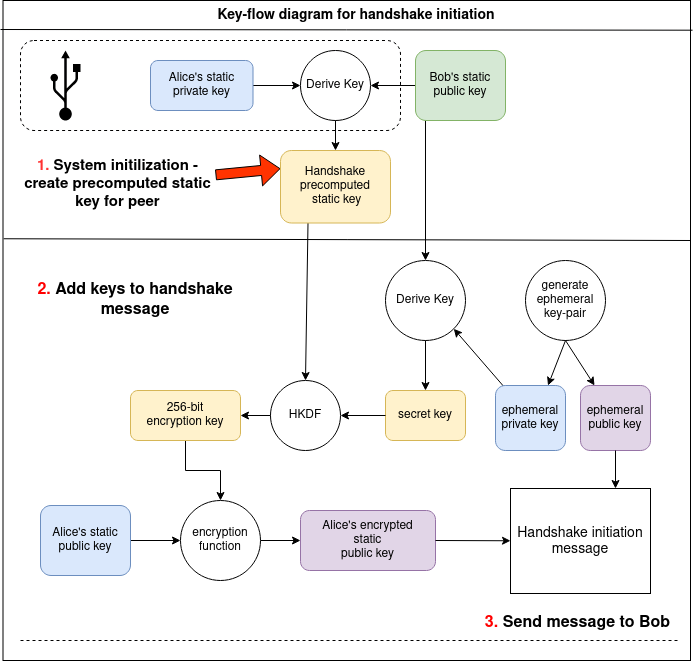

The diagram above was exported from draw.io. Its source (the exported page's mxGraphModel, read from the mxfile embedded in the PNG):
<mxGraphModel dx="1847" dy="1104" grid="1" gridSize="10" guides="1" tooltips="1" connect="1" arrows="1" fold="1" page="1" pageScale="1" pageWidth="850" pageHeight="1100" math="0" shadow="0">
  <root>
    <mxCell id="0" />
    <mxCell id="1" parent="0" />
    <mxCell id="_aFEss-EKUObLNYyiPZD-71" value="" style="rounded=0;whiteSpace=wrap;html=1;fontSize=14;" parent="1" vertex="1">
      <mxGeometry x="12.5" y="10" width="687.5" height="660" as="geometry" />
    </mxCell>
    <mxCell id="t1yOO__PXSZACdeU09YV-3" value="" style="rounded=1;whiteSpace=wrap;html=1;fontSize=15;fontColor=#FF0000;sketch=0;fillColor=none;dashed=1;glass=0;shadow=0;strokeColor=default;" vertex="1" parent="1">
      <mxGeometry x="30" y="50" width="380" height="90" as="geometry" />
    </mxCell>
    <mxCell id="_aFEss-EKUObLNYyiPZD-55" value="" style="endArrow=classic;html=1;fontColor=#FF3333;rounded=0;entryX=1;entryY=1;entryDx=0;entryDy=0;exitX=0.786;exitY=0.846;exitDx=0;exitDy=0;exitPerimeter=0;" parent="1" source="_aFEss-EKUObLNYyiPZD-16" target="_aFEss-EKUObLNYyiPZD-21" edge="1">
      <mxGeometry width="50" height="50" relative="1" as="geometry">
        <mxPoint x="540" y="360" as="sourcePoint" />
        <mxPoint x="605" y="430" as="targetPoint" />
      </mxGeometry>
    </mxCell>
    <mxCell id="_aFEss-EKUObLNYyiPZD-52" value="" style="endArrow=classic;html=1;fontColor=#FF3333;rounded=0;fontSize=14;exitX=0.25;exitY=1;exitDx=0;exitDy=0;entryX=0.5;entryY=0;entryDx=0;entryDy=0;" parent="1" source="_aFEss-EKUObLNYyiPZD-6" target="_aFEss-EKUObLNYyiPZD-27" edge="1">
      <mxGeometry width="50" height="50" relative="1" as="geometry">
        <mxPoint x="250" y="430" as="sourcePoint" />
        <mxPoint x="300" y="380" as="targetPoint" />
      </mxGeometry>
    </mxCell>
    <mxCell id="_aFEss-EKUObLNYyiPZD-25" value="" style="endArrow=classic;html=1;fontColor=#FF3333;rounded=0;entryX=0.5;entryY=0;entryDx=0;entryDy=0;exitX=0.111;exitY=0.214;exitDx=0;exitDy=0;exitPerimeter=0;" parent="1" source="_aFEss-EKUObLNYyiPZD-3" target="_aFEss-EKUObLNYyiPZD-21" edge="1">
      <mxGeometry width="50" height="50" relative="1" as="geometry">
        <mxPoint x="435" y="130" as="sourcePoint" />
        <mxPoint x="450" y="100" as="targetPoint" />
      </mxGeometry>
    </mxCell>
    <mxCell id="_aFEss-EKUObLNYyiPZD-1" value="Derive Key" style="ellipse;whiteSpace=wrap;html=1;aspect=fixed;" parent="1" vertex="1">
      <mxGeometry x="310" y="60" width="70" height="70" as="geometry" />
    </mxCell>
    <mxCell id="_aFEss-EKUObLNYyiPZD-4" value="" style="edgeStyle=orthogonalEdgeStyle;rounded=0;orthogonalLoop=1;jettySize=auto;html=1;" parent="1" source="_aFEss-EKUObLNYyiPZD-2" target="_aFEss-EKUObLNYyiPZD-1" edge="1">
      <mxGeometry relative="1" as="geometry" />
    </mxCell>
    <mxCell id="_aFEss-EKUObLNYyiPZD-2" value="&lt;div&gt;Alice's static &lt;br&gt;&lt;/div&gt;&lt;div&gt;private key&lt;/div&gt;" style="rounded=1;whiteSpace=wrap;html=1;fillColor=#dae8fc;strokeColor=#6c8ebf;" parent="1" vertex="1">
      <mxGeometry x="160" y="70" width="102.5" height="50" as="geometry" />
    </mxCell>
    <mxCell id="_aFEss-EKUObLNYyiPZD-42" value="" style="edgeStyle=orthogonalEdgeStyle;rounded=0;orthogonalLoop=1;jettySize=auto;html=1;" parent="1" source="_aFEss-EKUObLNYyiPZD-3" target="_aFEss-EKUObLNYyiPZD-1" edge="1">
      <mxGeometry relative="1" as="geometry" />
    </mxCell>
    <mxCell id="_aFEss-EKUObLNYyiPZD-3" value="&lt;div&gt;Bob's static &lt;br&gt;&lt;/div&gt;&lt;div&gt;public key&lt;/div&gt;" style="rounded=1;whiteSpace=wrap;html=1;fillColor=#d5e8d4;strokeColor=#82b366;" parent="1" vertex="1">
      <mxGeometry x="425" y="60" width="90" height="70" as="geometry" />
    </mxCell>
    <mxCell id="_aFEss-EKUObLNYyiPZD-6" value="&lt;div&gt;Handshake&lt;/div&gt;&lt;div&gt;precomputed&lt;/div&gt;&lt;div&gt;&amp;nbsp;static key&lt;/div&gt;" style="rounded=1;whiteSpace=wrap;html=1;fillColor=#fff2cc;strokeColor=#d6b656;" parent="1" vertex="1">
      <mxGeometry x="290" y="160" width="110" height="72.5" as="geometry" />
    </mxCell>
    <mxCell id="_aFEss-EKUObLNYyiPZD-15" value="&lt;div&gt;generate &lt;br&gt;&lt;/div&gt;&lt;div&gt;ephemeral &lt;br&gt;&lt;/div&gt;&lt;div&gt;key-pair&lt;br&gt;&lt;/div&gt;" style="ellipse;whiteSpace=wrap;html=1;aspect=fixed;" parent="1" vertex="1">
      <mxGeometry x="535" y="270" width="80" height="80" as="geometry" />
    </mxCell>
    <mxCell id="_aFEss-EKUObLNYyiPZD-16" value="&lt;div&gt;ephemeral &lt;br&gt;&lt;/div&gt;&lt;div&gt;private key&lt;/div&gt;" style="rounded=1;whiteSpace=wrap;html=1;fillColor=#dae8fc;strokeColor=#6c8ebf;" parent="1" vertex="1">
      <mxGeometry x="505" y="395" width="70" height="65" as="geometry" />
    </mxCell>
    <mxCell id="_aFEss-EKUObLNYyiPZD-19" value="" style="endArrow=classic;html=1;fontColor=#FF3333;rounded=0;exitX=0.5;exitY=1;exitDx=0;exitDy=0;" parent="1" source="_aFEss-EKUObLNYyiPZD-15" target="_aFEss-EKUObLNYyiPZD-56" edge="1">
      <mxGeometry width="50" height="50" relative="1" as="geometry">
        <mxPoint x="685" y="565" as="sourcePoint" />
        <mxPoint x="605" y="392.5" as="targetPoint" />
      </mxGeometry>
    </mxCell>
    <mxCell id="_aFEss-EKUObLNYyiPZD-21" value="Derive Key" style="ellipse;whiteSpace=wrap;html=1;aspect=fixed;" parent="1" vertex="1">
      <mxGeometry x="395" y="270" width="80" height="80" as="geometry" />
    </mxCell>
    <mxCell id="_aFEss-EKUObLNYyiPZD-27" value="HKDF" style="ellipse;whiteSpace=wrap;html=1;aspect=fixed;" parent="1" vertex="1">
      <mxGeometry x="280" y="390" width="70" height="70" as="geometry" />
    </mxCell>
    <mxCell id="_aFEss-EKUObLNYyiPZD-28" value="secret key" style="rounded=1;whiteSpace=wrap;html=1;fillColor=#fff2cc;strokeColor=#d6b656;" parent="1" vertex="1">
      <mxGeometry x="395" y="400" width="80" height="50" as="geometry" />
    </mxCell>
    <mxCell id="_aFEss-EKUObLNYyiPZD-29" value="" style="endArrow=classic;html=1;fontColor=#FF3333;rounded=0;exitX=0.5;exitY=1;exitDx=0;exitDy=0;entryX=0.5;entryY=0;entryDx=0;entryDy=0;" parent="1" source="_aFEss-EKUObLNYyiPZD-21" target="_aFEss-EKUObLNYyiPZD-28" edge="1">
      <mxGeometry width="50" height="50" relative="1" as="geometry">
        <mxPoint x="345" y="395" as="sourcePoint" />
        <mxPoint x="455" y="400" as="targetPoint" />
      </mxGeometry>
    </mxCell>
    <mxCell id="_aFEss-EKUObLNYyiPZD-30" value="" style="endArrow=classic;html=1;fontColor=#FF3333;rounded=0;entryX=1;entryY=0.5;entryDx=0;entryDy=0;" parent="1" source="_aFEss-EKUObLNYyiPZD-28" target="_aFEss-EKUObLNYyiPZD-27" edge="1">
      <mxGeometry width="50" height="50" relative="1" as="geometry">
        <mxPoint x="495" y="440" as="sourcePoint" />
        <mxPoint x="335" y="510" as="targetPoint" />
      </mxGeometry>
    </mxCell>
    <mxCell id="_aFEss-EKUObLNYyiPZD-35" value="" style="edgeStyle=orthogonalEdgeStyle;rounded=0;orthogonalLoop=1;jettySize=auto;html=1;" parent="1" source="_aFEss-EKUObLNYyiPZD-31" target="_aFEss-EKUObLNYyiPZD-34" edge="1">
      <mxGeometry relative="1" as="geometry" />
    </mxCell>
    <mxCell id="_aFEss-EKUObLNYyiPZD-31" value="&lt;div&gt;256-bit&lt;/div&gt;&lt;div&gt;encryption key&lt;br&gt;&lt;/div&gt;" style="rounded=1;whiteSpace=wrap;html=1;fillColor=#fff2cc;strokeColor=#d6b656;" parent="1" vertex="1">
      <mxGeometry x="140" y="400" width="110" height="50" as="geometry" />
    </mxCell>
    <mxCell id="_aFEss-EKUObLNYyiPZD-32" value="" style="endArrow=classic;html=1;fontColor=#FF3333;rounded=0;exitX=0;exitY=0.5;exitDx=0;exitDy=0;entryX=1;entryY=0.5;entryDx=0;entryDy=0;" parent="1" source="_aFEss-EKUObLNYyiPZD-27" target="_aFEss-EKUObLNYyiPZD-31" edge="1">
      <mxGeometry width="50" height="50" relative="1" as="geometry">
        <mxPoint x="375" y="490" as="sourcePoint" />
        <mxPoint x="425" y="440" as="targetPoint" />
      </mxGeometry>
    </mxCell>
    <mxCell id="_aFEss-EKUObLNYyiPZD-39" value="" style="edgeStyle=orthogonalEdgeStyle;rounded=0;orthogonalLoop=1;jettySize=auto;html=1;" parent="1" source="_aFEss-EKUObLNYyiPZD-34" target="_aFEss-EKUObLNYyiPZD-38" edge="1">
      <mxGeometry relative="1" as="geometry" />
    </mxCell>
    <mxCell id="_aFEss-EKUObLNYyiPZD-34" value="encryption function" style="ellipse;whiteSpace=wrap;html=1;aspect=fixed;" parent="1" vertex="1">
      <mxGeometry x="190" y="510" width="80" height="80" as="geometry" />
    </mxCell>
    <mxCell id="_aFEss-EKUObLNYyiPZD-37" value="" style="edgeStyle=orthogonalEdgeStyle;rounded=0;orthogonalLoop=1;jettySize=auto;html=1;" parent="1" source="_aFEss-EKUObLNYyiPZD-36" target="_aFEss-EKUObLNYyiPZD-34" edge="1">
      <mxGeometry relative="1" as="geometry" />
    </mxCell>
    <mxCell id="_aFEss-EKUObLNYyiPZD-36" value="&lt;div&gt;Alice's static &lt;br&gt;&lt;/div&gt;&lt;div&gt;public key&lt;/div&gt;" style="rounded=1;whiteSpace=wrap;html=1;fillColor=#dae8fc;strokeColor=#6c8ebf;" parent="1" vertex="1">
      <mxGeometry x="50" y="515" width="90" height="70" as="geometry" />
    </mxCell>
    <mxCell id="_aFEss-EKUObLNYyiPZD-38" value="&lt;div&gt;Alice's encrypted&lt;/div&gt;&lt;div&gt;static &lt;br&gt;&lt;/div&gt;&lt;div&gt;public key&lt;/div&gt;" style="rounded=1;whiteSpace=wrap;html=1;fillColor=#e1d5e7;strokeColor=#9673a6;" parent="1" vertex="1">
      <mxGeometry x="310" y="520" width="135" height="60" as="geometry" />
    </mxCell>
    <mxCell id="_aFEss-EKUObLNYyiPZD-44" value="" style="endArrow=classic;html=1;fontColor=#FF3333;rounded=0;exitX=0.5;exitY=1;exitDx=0;exitDy=0;entryX=0.5;entryY=0;entryDx=0;entryDy=0;" parent="1" source="_aFEss-EKUObLNYyiPZD-1" target="_aFEss-EKUObLNYyiPZD-6" edge="1">
      <mxGeometry width="50" height="50" relative="1" as="geometry">
        <mxPoint x="250" y="440" as="sourcePoint" />
        <mxPoint x="300" y="390" as="targetPoint" />
      </mxGeometry>
    </mxCell>
    <mxCell id="_aFEss-EKUObLNYyiPZD-45" value="" style="endArrow=none;html=1;rounded=0;exitX=0.001;exitY=0.361;exitDx=0;exitDy=0;exitPerimeter=0;" parent="1" edge="1" source="_aFEss-EKUObLNYyiPZD-71">
      <mxGeometry width="50" height="50" relative="1" as="geometry">
        <mxPoint x="40" y="250" as="sourcePoint" />
        <mxPoint x="700" y="250" as="targetPoint" />
      </mxGeometry>
    </mxCell>
    <mxCell id="_aFEss-EKUObLNYyiPZD-46" value="&lt;font style=&quot;font-size: 15px;&quot;&gt;&lt;font style=&quot;font-size: 15px;&quot; color=&quot;#FF3333&quot;&gt;1.&lt;/font&gt; System initilization - create precomputed static key for peer&lt;br&gt;&lt;/font&gt;" style="text;html=1;strokeColor=none;fillColor=none;align=center;verticalAlign=middle;whiteSpace=wrap;rounded=0;fontStyle=1" parent="1" vertex="1">
      <mxGeometry x="30" y="155" width="195" height="77.5" as="geometry" />
    </mxCell>
    <mxCell id="_aFEss-EKUObLNYyiPZD-48" value="" style="endArrow=none;html=1;rounded=0;entryX=1.003;entryY=0.045;entryDx=0;entryDy=0;entryPerimeter=0;" parent="1" target="_aFEss-EKUObLNYyiPZD-71" edge="1">
      <mxGeometry width="50" height="50" relative="1" as="geometry">
        <mxPoint x="10" y="39" as="sourcePoint" />
        <mxPoint x="672.5" y="40" as="targetPoint" />
      </mxGeometry>
    </mxCell>
    <mxCell id="_aFEss-EKUObLNYyiPZD-49" value="&lt;font style=&quot;font-size: 16px;&quot;&gt;&lt;font style=&quot;font-size: 16px;&quot; color=&quot;#FF0000&quot;&gt;2&lt;/font&gt;&lt;font color=&quot;#FF0000&quot;&gt;.&lt;/font&gt; Add keys to handshake message&lt;/font&gt;" style="text;html=1;strokeColor=none;fillColor=none;align=center;verticalAlign=middle;whiteSpace=wrap;rounded=0;fontStyle=1" parent="1" vertex="1">
      <mxGeometry x="45" y="255" width="200" height="110" as="geometry" />
    </mxCell>
    <mxCell id="_aFEss-EKUObLNYyiPZD-56" value="&lt;div&gt;ephemeral &lt;br&gt;&lt;/div&gt;&lt;div&gt;public key&lt;/div&gt;" style="rounded=1;whiteSpace=wrap;html=1;fillColor=#e1d5e7;strokeColor=#9673a6;" parent="1" vertex="1">
      <mxGeometry x="590" y="395" width="70" height="65" as="geometry" />
    </mxCell>
    <mxCell id="_aFEss-EKUObLNYyiPZD-58" value="" style="endArrow=classic;html=1;fontColor=#FF3333;rounded=0;exitX=0.5;exitY=1;exitDx=0;exitDy=0;entryX=0.75;entryY=0;entryDx=0;entryDy=0;" parent="1" source="_aFEss-EKUObLNYyiPZD-15" target="_aFEss-EKUObLNYyiPZD-16" edge="1">
      <mxGeometry width="50" height="50" relative="1" as="geometry">
        <mxPoint x="613.2842712474621" y="348.28427124746213" as="sourcePoint" />
        <mxPoint x="635" y="405" as="targetPoint" />
      </mxGeometry>
    </mxCell>
    <mxCell id="_aFEss-EKUObLNYyiPZD-65" value="Handshake initiation message" style="rounded=0;whiteSpace=wrap;html=1;fontSize=14;" parent="1" vertex="1">
      <mxGeometry x="520" y="498" width="140" height="105" as="geometry" />
    </mxCell>
    <mxCell id="_aFEss-EKUObLNYyiPZD-66" value="" style="endArrow=classic;html=1;fontColor=#FF3333;rounded=0;fontSize=14;exitX=1;exitY=0.5;exitDx=0;exitDy=0;" parent="1" source="_aFEss-EKUObLNYyiPZD-38" target="_aFEss-EKUObLNYyiPZD-65" edge="1">
      <mxGeometry width="50" height="50" relative="1" as="geometry">
        <mxPoint x="250" y="490" as="sourcePoint" />
        <mxPoint x="300" y="440" as="targetPoint" />
      </mxGeometry>
    </mxCell>
    <mxCell id="_aFEss-EKUObLNYyiPZD-67" value="" style="endArrow=classic;html=1;fontColor=#FF3333;rounded=0;fontSize=14;exitX=0.5;exitY=1;exitDx=0;exitDy=0;entryX=0.75;entryY=0;entryDx=0;entryDy=0;" parent="1" source="_aFEss-EKUObLNYyiPZD-56" target="_aFEss-EKUObLNYyiPZD-65" edge="1">
      <mxGeometry width="50" height="50" relative="1" as="geometry">
        <mxPoint x="250" y="490" as="sourcePoint" />
        <mxPoint x="300" y="440" as="targetPoint" />
      </mxGeometry>
    </mxCell>
    <mxCell id="_aFEss-EKUObLNYyiPZD-68" value="" style="endArrow=none;html=1;rounded=0;dashed=1;" parent="1" edge="1">
      <mxGeometry width="50" height="50" relative="1" as="geometry">
        <mxPoint x="30" y="650" as="sourcePoint" />
        <mxPoint x="690" y="650" as="targetPoint" />
      </mxGeometry>
    </mxCell>
    <mxCell id="_aFEss-EKUObLNYyiPZD-70" value="Key-flow diagram for handshake initiation" style="text;html=1;strokeColor=none;fillColor=none;align=center;verticalAlign=middle;whiteSpace=wrap;rounded=0;fontSize=14;fontStyle=1" parent="1" vertex="1">
      <mxGeometry x="181.25" y="10" width="370" height="30" as="geometry" />
    </mxCell>
    <mxCell id="VnZuExpNIjAiqobrD3Do-1" value="" style="shape=flexArrow;endArrow=classic;html=1;rounded=0;fillColor=#FF3300;entryX=0;entryY=0.25;entryDx=0;entryDy=0;" parent="1" source="_aFEss-EKUObLNYyiPZD-46" edge="1" target="_aFEss-EKUObLNYyiPZD-6">
      <mxGeometry width="50" height="50" relative="1" as="geometry">
        <mxPoint x="245" y="175" as="sourcePoint" />
        <mxPoint x="290" y="160" as="targetPoint" />
      </mxGeometry>
    </mxCell>
    <mxCell id="t1yOO__PXSZACdeU09YV-1" value="&lt;font style=&quot;font-size: 16px;&quot; color=&quot;#FF0000&quot;&gt;3&lt;/font&gt;&lt;font style=&quot;font-size: 16px;&quot;&gt;&lt;font style=&quot;font-size: 16px;&quot; color=&quot;#FF0000&quot;&gt;.&lt;/font&gt;&lt;font style=&quot;font-size: 16px;&quot;&gt; &lt;/font&gt;Send message to Bob&lt;br&gt;&lt;/font&gt;" style="text;html=1;strokeColor=none;fillColor=none;align=center;verticalAlign=middle;whiteSpace=wrap;rounded=0;fontStyle=1" vertex="1" parent="1">
      <mxGeometry x="490" y="600" width="195" height="65" as="geometry" />
    </mxCell>
    <mxCell id="t1yOO__PXSZACdeU09YV-4" value="" style="shape=mxgraph.signs.tech.usb;html=1;pointerEvents=1;fillColor=#000000;strokeColor=none;verticalLabelPosition=bottom;verticalAlign=top;align=center;rounded=1;shadow=0;glass=0;dashed=1;sketch=0;fontSize=15;fontColor=#FF0000;" vertex="1" parent="1">
      <mxGeometry x="60" y="60" width="30" height="70" as="geometry" />
    </mxCell>
  </root>
</mxGraphModel>